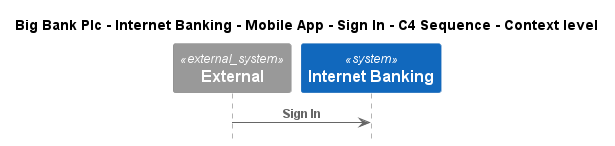

The diagram above was rendered by PlantUML. Its source (embedded in the PNG):
@startuml
!include ..\..\..\..\..\..\..\.c4s\C4_Sequence.puml

title Big Bank Plc - Internet Banking - Mobile App - Sign In - C4 Sequence - Context level

System_Ext(C4InterFlow.SoftwareSystems.ExternalSystem, "External", "")
System(BigBankPlc.SoftwareSystems.InternetBanking, "Internet Banking", "Provided Internet Banking services")

Rel(C4InterFlow.SoftwareSystems.ExternalSystem, BigBankPlc.SoftwareSystems.InternetBanking, "Sign In")


@enduml